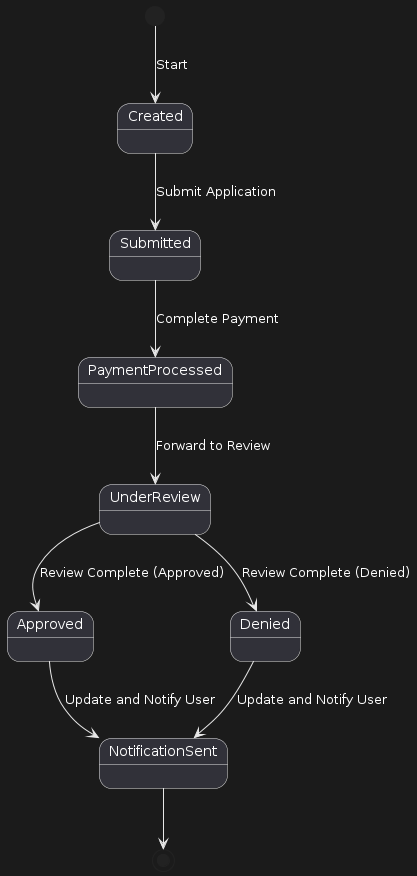

The diagram above was rendered by PlantUML. Its source (embedded in the PNG):
@startuml
[*] --> Created: Start
Created --> Submitted: Submit Application
Submitted --> PaymentProcessed: Complete Payment
PaymentProcessed --> UnderReview: Forward to Review
UnderReview --> Approved: Review Complete (Approved)
UnderReview --> Denied: Review Complete (Denied)
Approved --> NotificationSent: Update and Notify User
Denied --> NotificationSent: Update and Notify User
NotificationSent --> [*]
@enduml